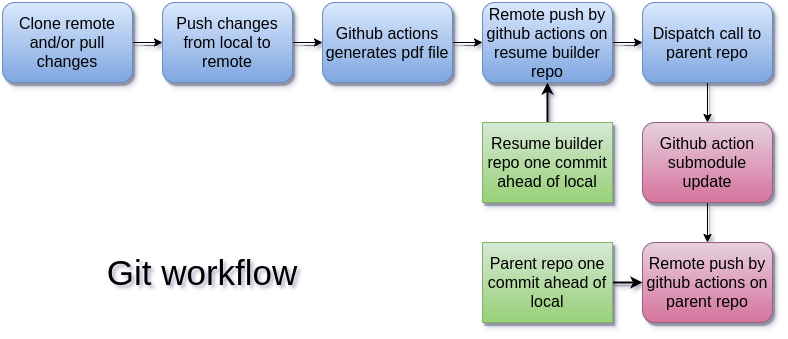

The diagram above was exported from draw.io. Its source (the exported page's mxGraphModel, read from the mxfile embedded in the PNG):
<mxGraphModel dx="1422" dy="778" grid="1" gridSize="10" guides="1" tooltips="1" connect="1" arrows="1" fold="1" page="1" pageScale="1" pageWidth="827" pageHeight="1169" background="none" math="0" shadow="1">
  <root>
    <mxCell id="WIyWlLk6GJQsqaUBKTNV-0" />
    <mxCell id="WIyWlLk6GJQsqaUBKTNV-1" parent="WIyWlLk6GJQsqaUBKTNV-0" />
    <mxCell id="UHcde-P1VWLcT-mS-h7z-7" value="" style="edgeStyle=orthogonalEdgeStyle;rounded=0;orthogonalLoop=1;jettySize=auto;html=1;shadow=1;" parent="WIyWlLk6GJQsqaUBKTNV-1" source="UHcde-P1VWLcT-mS-h7z-0" target="UHcde-P1VWLcT-mS-h7z-1" edge="1">
      <mxGeometry relative="1" as="geometry" />
    </mxCell>
    <mxCell id="UHcde-P1VWLcT-mS-h7z-0" value="&lt;font style=&quot;font-size: 16px&quot;&gt;Clone remote and/or pull changes&lt;/font&gt;" style="rounded=1;whiteSpace=wrap;html=1;gradientColor=#7ea6e0;fillColor=#dae8fc;strokeColor=#6c8ebf;shadow=1;" parent="WIyWlLk6GJQsqaUBKTNV-1" vertex="1">
      <mxGeometry x="40" y="40" width="130" height="80" as="geometry" />
    </mxCell>
    <mxCell id="UHcde-P1VWLcT-mS-h7z-8" value="" style="edgeStyle=orthogonalEdgeStyle;rounded=0;orthogonalLoop=1;jettySize=auto;html=1;shadow=1;" parent="WIyWlLk6GJQsqaUBKTNV-1" source="UHcde-P1VWLcT-mS-h7z-1" target="UHcde-P1VWLcT-mS-h7z-2" edge="1">
      <mxGeometry relative="1" as="geometry" />
    </mxCell>
    <mxCell id="UHcde-P1VWLcT-mS-h7z-1" value="&lt;font style=&quot;font-size: 16px&quot;&gt;Push changes from local to remote&lt;/font&gt;" style="rounded=1;whiteSpace=wrap;html=1;gradientColor=#7ea6e0;fillColor=#dae8fc;strokeColor=#6c8ebf;shadow=1;" parent="WIyWlLk6GJQsqaUBKTNV-1" vertex="1">
      <mxGeometry x="200" y="40" width="130" height="80" as="geometry" />
    </mxCell>
    <mxCell id="UHcde-P1VWLcT-mS-h7z-18" value="" style="edgeStyle=orthogonalEdgeStyle;rounded=0;orthogonalLoop=1;jettySize=auto;html=1;shadow=1;" parent="WIyWlLk6GJQsqaUBKTNV-1" source="UHcde-P1VWLcT-mS-h7z-2" target="UHcde-P1VWLcT-mS-h7z-17" edge="1">
      <mxGeometry relative="1" as="geometry" />
    </mxCell>
    <mxCell id="UHcde-P1VWLcT-mS-h7z-2" value="&lt;font style=&quot;font-size: 16px&quot;&gt;Github actions generates pdf file&lt;/font&gt;" style="rounded=1;whiteSpace=wrap;html=1;gradientColor=#7ea6e0;fillColor=#dae8fc;strokeColor=#6c8ebf;shadow=1;" parent="WIyWlLk6GJQsqaUBKTNV-1" vertex="1">
      <mxGeometry x="360" y="40" width="130" height="80" as="geometry" />
    </mxCell>
    <mxCell id="TUGYQCDJEjxL2qPfLhK7-0" value="" style="edgeStyle=orthogonalEdgeStyle;rounded=0;orthogonalLoop=1;jettySize=auto;html=1;shadow=1;" parent="WIyWlLk6GJQsqaUBKTNV-1" source="UHcde-P1VWLcT-mS-h7z-4" target="UHcde-P1VWLcT-mS-h7z-5" edge="1">
      <mxGeometry relative="1" as="geometry" />
    </mxCell>
    <mxCell id="UHcde-P1VWLcT-mS-h7z-4" value="&lt;font style=&quot;font-size: 16px&quot;&gt;Dispatch call to parent repo&lt;/font&gt;" style="rounded=1;whiteSpace=wrap;html=1;gradientColor=#7ea6e0;fillColor=#dae8fc;strokeColor=#6c8ebf;shadow=1;" parent="WIyWlLk6GJQsqaUBKTNV-1" vertex="1">
      <mxGeometry x="680" y="40" width="130" height="80" as="geometry" />
    </mxCell>
    <mxCell id="TUGYQCDJEjxL2qPfLhK7-1" value="" style="edgeStyle=orthogonalEdgeStyle;rounded=0;orthogonalLoop=1;jettySize=auto;html=1;shadow=1;" parent="WIyWlLk6GJQsqaUBKTNV-1" source="UHcde-P1VWLcT-mS-h7z-5" target="UHcde-P1VWLcT-mS-h7z-6" edge="1">
      <mxGeometry relative="1" as="geometry" />
    </mxCell>
    <mxCell id="UHcde-P1VWLcT-mS-h7z-5" value="&lt;font style=&quot;font-size: 16px&quot;&gt;Github action submodule update&lt;/font&gt;" style="rounded=1;whiteSpace=wrap;html=1;gradientColor=#d5739d;fillColor=#e6d0de;strokeColor=#996185;shadow=1;" parent="WIyWlLk6GJQsqaUBKTNV-1" vertex="1">
      <mxGeometry x="680" y="160" width="130" height="80" as="geometry" />
    </mxCell>
    <mxCell id="UHcde-P1VWLcT-mS-h7z-6" value="&lt;font style=&quot;font-size: 16px&quot;&gt;Remote push by github actions on parent repo&lt;/font&gt;" style="rounded=1;whiteSpace=wrap;html=1;gradientColor=#d5739d;fillColor=#e6d0de;strokeColor=#996185;shadow=1;" parent="WIyWlLk6GJQsqaUBKTNV-1" vertex="1">
      <mxGeometry x="680" y="280" width="130" height="80" as="geometry" />
    </mxCell>
    <mxCell id="UHcde-P1VWLcT-mS-h7z-23" value="" style="edgeStyle=orthogonalEdgeStyle;rounded=0;orthogonalLoop=1;jettySize=auto;html=1;strokeWidth=2;shadow=1;" parent="WIyWlLk6GJQsqaUBKTNV-1" source="UHcde-P1VWLcT-mS-h7z-13" target="UHcde-P1VWLcT-mS-h7z-17" edge="1">
      <mxGeometry relative="1" as="geometry" />
    </mxCell>
    <mxCell id="UHcde-P1VWLcT-mS-h7z-13" value="&lt;font style=&quot;font-size: 16px&quot;&gt;Resume builder repo one commit ahead of local&lt;/font&gt;" style="rounded=0;whiteSpace=wrap;html=1;fillColor=#d5e8d4;strokeColor=#82b366;gradientColor=#97d077;shadow=1;" parent="WIyWlLk6GJQsqaUBKTNV-1" vertex="1">
      <mxGeometry x="520" y="160" width="130" height="80" as="geometry" />
    </mxCell>
    <mxCell id="UHcde-P1VWLcT-mS-h7z-24" value="" style="edgeStyle=orthogonalEdgeStyle;rounded=0;orthogonalLoop=1;jettySize=auto;html=1;strokeWidth=2;shadow=1;" parent="WIyWlLk6GJQsqaUBKTNV-1" source="UHcde-P1VWLcT-mS-h7z-14" target="UHcde-P1VWLcT-mS-h7z-6" edge="1">
      <mxGeometry relative="1" as="geometry" />
    </mxCell>
    <mxCell id="UHcde-P1VWLcT-mS-h7z-14" value="&lt;font style=&quot;font-size: 16px&quot;&gt;Parent repo one commit ahead of local&lt;/font&gt;" style="rounded=0;whiteSpace=wrap;html=1;fillColor=#d5e8d4;strokeColor=#82b366;gradientColor=#97d077;shadow=1;" parent="WIyWlLk6GJQsqaUBKTNV-1" vertex="1">
      <mxGeometry x="520" y="280" width="130" height="80" as="geometry" />
    </mxCell>
    <mxCell id="UHcde-P1VWLcT-mS-h7z-19" value="" style="edgeStyle=orthogonalEdgeStyle;rounded=0;orthogonalLoop=1;jettySize=auto;html=1;shadow=1;" parent="WIyWlLk6GJQsqaUBKTNV-1" source="UHcde-P1VWLcT-mS-h7z-17" target="UHcde-P1VWLcT-mS-h7z-4" edge="1">
      <mxGeometry relative="1" as="geometry" />
    </mxCell>
    <mxCell id="UHcde-P1VWLcT-mS-h7z-17" value="&lt;font style=&quot;font-size: 16px&quot;&gt;&lt;font style=&quot;font-size: 16px&quot;&gt;Remote push by github actions on resume builder&lt;/font&gt; repo&lt;/font&gt;" style="rounded=1;whiteSpace=wrap;html=1;gradientColor=#7ea6e0;fillColor=#dae8fc;strokeColor=#6c8ebf;shadow=1;" parent="WIyWlLk6GJQsqaUBKTNV-1" vertex="1">
      <mxGeometry x="520" y="40" width="130" height="80" as="geometry" />
    </mxCell>
    <mxCell id="UHcde-P1VWLcT-mS-h7z-25" value="&lt;font style=&quot;font-size: 35px&quot;&gt;Git workflow&lt;/font&gt;" style="text;html=1;strokeColor=none;fillColor=none;align=center;verticalAlign=middle;whiteSpace=wrap;rounded=0;shadow=0;" parent="WIyWlLk6GJQsqaUBKTNV-1" vertex="1">
      <mxGeometry x="120" y="280" width="240" height="60" as="geometry" />
    </mxCell>
  </root>
</mxGraphModel>